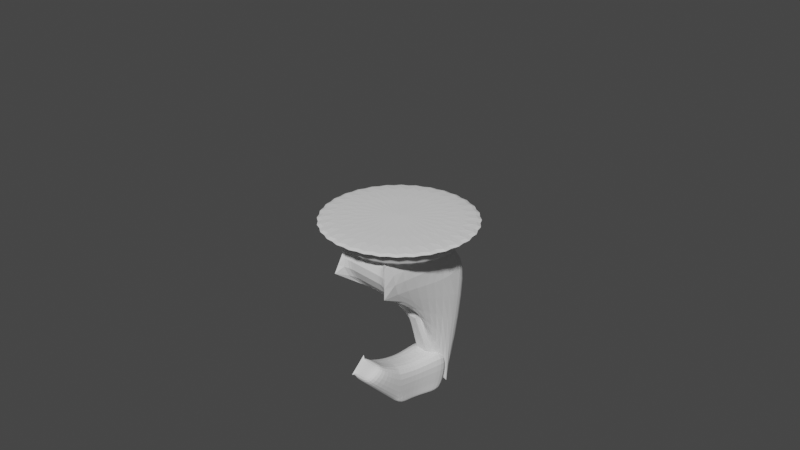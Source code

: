 # Source: ghora.blend  (saved by Blender 3.3.6; exported with 4.5.12 LTS)
import bpy
from mathutils import Matrix  # noqa: F401  (used for matrix-valued properties, if any)

bpy.ops.wm.read_factory_settings(use_empty=True)
scene = bpy.context.scene
scene.name = 'Scene'

# ---- collections
col_collection = bpy.data.collections.new('Collection'); scene.collection.children.link(col_collection)

# ---- world
world_world = bpy.data.worlds.new('World'); scene.world = world_world
world_world.use_nodes = True; world_world.node_tree.nodes.clear()
_N = world_world.node_tree.nodes; _L = world_world.node_tree.links
n0 = _N.new('ShaderNodeOutputWorld'); n0.name = 'World Output'; n0.location = (300, 300)
n1 = _N.new('ShaderNodeBackground'); n1.name = 'Background'; n1.location = (10, 300)
n1.inputs[0].default_value = (0.05088, 0.05088, 0.05088, 1.0)
_L.new(n1.outputs[0], n0.inputs[0])
n0.is_active_output = True
world_world.color = (0.0, 0.0, 0.0)
world_world.use_sun_shadow = False
world_world.sun_shadow_jitter_overblur = 0.0

# ---- cameras
cam_camera = bpy.data.cameras.new('Camera')
cam_camera.clip_end = 100.0
cam_camera.ortho_scale = 7.314

# ---- meshes
me_cylinder_007 = bpy.data.meshes.new('Cylinder.007')
me_cylinder_007.from_pydata([(8.804e-09, 0.7029, -1.0), (4.478e-09, 0.7996, 1.0), (0.1403, 0.6893, -1.0), (0.156, 0.7843, 1.0), (0.2752, 0.6493, -1.0), (0.306, 0.7388, 1.0), (0.3996, 0.5844, -1.0), (0.4443, 0.6649, 1.0), (0.5086, 0.497, -1.0), (0.5654, 0.5654, 1.0), (0.598, 0.3905, -1.0), (0.6649, 0.4443, 1.0), (0.6645, 0.269, -1.0), (0.7388, 0.306, 1.0), (0.7054, 0.1371, -1.0), (0.7843, 0.156, 1.0), (0.7192, -9.488e-08, -1.0), (0.7996, -9.554e-08, 1.0), (0.7054, -0.1371, -1.0), (0.7843, -0.156, 1.0), (0.6645, -0.269, -1.0), (0.7388, -0.306, 1.0), (0.598, -0.3905, -1.0), (0.6649, -0.4443, 1.0), (0.5086, -0.497, -1.0), (0.5654, -0.5654, 1.0), (0.3996, -0.5844, -1.0), (0.4443, -0.6649, 1.0), (0.2752, -0.6493, -1.0), (0.306, -0.7388, 1.0), (0.1403, -0.6893, -1.0), (0.156, -0.7843, 1.0), (8.804e-09, -0.7029, -1.0), (4.478e-09, -0.7996, 1.0), (-0.1403, -0.6893, -1.0), (-0.156, -0.7843, 1.0), (-0.2752, -0.6493, -1.0), (-0.306, -0.7388, 1.0), (-0.3996, -0.5844, -1.0), (-0.4443, -0.6649, 1.0), (-0.5086, -0.497, -1.0), (-0.5654, -0.5654, 1.0), (-0.598, -0.3905, -1.0), (-0.6649, -0.4443, 1.0), (-0.6645, -0.269, -1.0), (-0.7388, -0.306, 1.0), (-0.7054, -0.1371, -1.0), (-0.7843, -0.156, 1.0), (-0.7192, -9.488e-08, -1.0), (-0.7996, -9.554e-08, 1.0), (-0.7054, 0.1371, -1.0), (-0.7843, 0.156, 1.0), (-0.6645, 0.269, -1.0), (-0.7388, 0.306, 1.0), (-0.598, 0.3905, -1.0), (-0.6649, 0.4443, 1.0), (-0.5086, 0.497, -1.0), (-0.5654, 0.5654, 1.0), (-0.3996, 0.5844, -1.0), (-0.4443, 0.6649, 1.0), (-0.2752, 0.6493, -1.0), (-0.306, 0.7388, 1.0), (-0.1403, 0.6893, -1.0), (-0.156, 0.7843, 1.0), (-1.163, 4.22, 18.87), (-1.163, 4.22, 18.11), (-2.553, 3.799, 18.87), (-2.553, 3.799, 18.11), (-3.834, 3.116, 18.87), (-3.834, 3.116, 18.11), (-4.956, 2.196, 18.87), (-4.956, 2.196, 18.11), (-5.877, 1.076, 18.87), (-5.877, 1.076, 18.11), (-6.562, -0.2018, 18.87), (-6.562, -0.2018, 18.11), (-6.984, -1.589, 18.87), (-6.984, -1.589, 18.11), (-7.126, -3.031, 18.87), (-7.126, -3.031, 18.11), (-6.984, -4.473, 18.87), (-6.984, -4.473, 18.11), (-6.562, -5.86, 18.87), (-6.562, -5.86, 18.11), (-5.877, -7.138, 18.87), (-5.877, -7.138, 18.11), (-4.956, -8.258, 18.87), (-4.956, -8.258, 18.11), (-3.834, -9.177, 18.87), (-3.834, -9.177, 18.11), (-2.553, -9.86, 18.87), (-2.553, -9.86, 18.11), (-1.163, -10.28, 18.87), (-1.163, -10.28, 18.11), (0.2822, -10.42, 18.87), (0.2822, -10.42, 18.11), (1.727, -10.28, 18.87), (1.727, -10.28, 18.11), (3.117, -9.86, 18.87), (3.117, -9.86, 18.11), (4.398, -9.177, 18.87), (4.398, -9.177, 18.11), (5.52, -8.258, 18.87), (5.52, -8.258, 18.11), (6.442, -7.138, 18.87), (6.442, -7.138, 18.11), (7.126, -5.86, 18.87), (7.126, -5.86, 18.11), (7.548, -4.473, 18.87), (7.548, -4.473, 18.11), (7.69, -3.031, 18.87), (7.69, -3.031, 18.11), (7.548, -1.589, 18.87), (7.548, -1.589, 18.11), (7.126, -0.2018, 18.87), (7.126, -0.2018, 18.11), (6.442, 1.076, 18.87), (6.442, 1.076, 18.11), (5.52, 2.196, 18.87), (5.52, 2.196, 18.11), (4.398, 3.116, 18.87), (4.398, 3.116, 18.11), (3.117, 3.799, 18.87), (3.117, 3.799, 18.11), (1.727, 4.22, 18.87), (1.727, 4.22, 18.11), (0.2822, 4.362, 18.87), (0.2822, 4.362, 18.11), (-0.964, 3.113, 18.17), (-0.7827, 2.228, 17.37), (-2.178, 2.755, 18.17), (-1.822, 1.922, 17.37), (-3.297, 2.175, 18.17), (-2.781, 1.425, 17.37), (-4.278, 1.394, 18.17), (-3.621, 0.756, 17.37), (-5.083, 0.4421, 18.17), (-4.31, -0.05902, 17.37), (-5.681, -0.6438, 18.17), (-4.822, -0.9889, 17.37), (-6.049, -1.822, 18.17), (-5.138, -1.998, 17.37), (-6.174, -3.047, 18.17), (-5.244, -3.047, 17.37), (-6.049, -4.273, 18.17), (-5.138, -4.097, 17.37), (-5.681, -5.451, 18.17), (-4.822, -5.106, 17.37), (-5.083, -6.537, 18.17), (-4.31, -6.035, 17.37), (-4.278, -7.488, 18.17), (-3.621, -6.85, 17.37), (-3.297, -8.269, 18.17), (-2.781, -7.519, 17.37), (-2.178, -8.85, 18.17), (-1.822, -8.016, 17.37), (-0.964, -9.207, 18.17), (-0.7827, -8.323, 17.37), (0.2987, -9.328, 18.17), (0.2987, -8.426, 17.37), (1.561, -9.207, 18.17), (1.38, -8.323, 17.37), (2.776, -8.85, 18.17), (2.42, -8.016, 17.37), (3.895, -8.269, 18.17), (3.378, -7.519, 17.37), (4.875, -7.488, 18.17), (4.218, -6.85, 17.37), (5.68, -6.537, 18.17), (4.907, -6.035, 17.37), (6.278, -5.451, 18.17), (5.42, -5.106, 17.37), (6.647, -4.273, 18.17), (5.735, -4.097, 17.37), (6.771, -3.047, 18.17), (5.842, -3.047, 17.37), (6.647, -1.822, 18.17), (5.735, -1.998, 17.37), (6.278, -0.6438, 18.17), (5.42, -0.9889, 17.37), (5.68, 0.4421, 18.17), (4.907, -0.05902, 17.37), (4.875, 1.394, 18.17), (4.218, 0.756, 17.37), (3.895, 2.175, 18.17), (3.378, 1.425, 17.37), (2.776, 2.755, 18.17), (2.42, 1.922, 17.37), (1.561, 3.113, 18.17), (1.38, 2.228, 17.37), (0.2987, 3.233, 18.17), (0.2987, 2.331, 17.37), (-0.7827, 2.228, 16.56), (-1.822, 1.922, 16.56), (-2.781, 1.425, 16.56), (-3.621, 0.756, 16.56), (-4.31, -0.05902, 16.56), (-4.822, -0.9889, 16.56), (-5.138, -1.998, 16.56), (-5.244, -3.047, 16.56), (-5.138, -4.097, 16.56), (-4.822, -5.106, 16.56), (-4.31, -6.035, 16.56), (-3.621, -6.85, 16.56), (-2.781, -7.519, 16.56), (-1.822, -8.016, 16.56), (-0.7827, -8.323, 16.56), (0.2987, -8.426, 16.56), (1.38, -8.323, 16.56), (2.42, -8.016, 16.56), (3.378, -7.519, 16.56), (4.218, -6.85, 16.56), (4.907, -6.035, 16.56), (5.42, -5.106, 16.56), (5.735, -4.097, 16.56), (5.842, -3.047, 16.56), (5.735, -1.998, 16.56), (5.42, -0.9889, 16.56), (4.907, -0.05902, 16.56), (4.218, 0.756, 16.56), (3.378, 1.425, 16.56), (2.42, 1.922, 16.56), (1.38, 2.228, 16.56), (0.2987, 2.331, 16.56), (-0.2644, -0.5852, 8.456), (-2.569, -7.876, 13.89), (-1.123, 1.68, 0.6516), (-2.869, 1.516, 14.71), (0.7138, -0.5852, 8.456), (3.634, -7.876, 13.89), (1.661, 1.68, 0.6516), (3.964, 1.516, 14.71), (0.2752, 1.68, 0.6516), (0.5666, 1.516, 14.71), (0.2268, -0.5852, 8.456), (0.5487, -7.876, 13.89), (-2.569, -7.876, 13.89), (3.634, -7.876, 13.89), (-2.035, -6.842, 16.98), (-1.973, 0.187, 16.98), (2.602, -6.842, 16.98), (2.54, 0.187, 16.98), (0.2956, 0.187, 16.98), (0.2956, -6.842, 16.98), (-2.035, -6.842, 16.98), (2.602, -6.842, 16.98), (-0.9441, 1.67, 1.47), (1.516, 1.67, 1.47), (-0.2644, -1.424, 8.185), (-0.9441, 0.8317, 1.199), (0.7138, -1.424, 8.185), (1.516, 0.8317, 1.199), (0.2912, 0.8317, 1.199), (0.2268, -1.424, 8.185), (-0.2644, -1.424, 8.185), (0.7138, -1.424, 8.185), (0.2268, -1.424, 8.185), (-0.2867, -0.08101, 12.01), (0.6915, -0.08101, 12.01), (0.2045, -0.08101, 12.01), (-0.2867, -0.9194, 11.74), (0.6915, -0.9194, 11.74), (0.2045, -0.9194, 11.74), (-0.2867, -0.9194, 11.74), (0.6915, -0.9194, 11.74), (0.2045, -0.9194, 11.74), (-0.6108, 0.5641, 4.896), (-2.527, -3.085, 13.89), (1.123, 0.5641, 4.896), (3.591, -3.085, 13.89), (-2.004, -3.26, 16.98), (2.57, -3.26, 16.98), (0.2956, -3.26, 16.98), (-0.6108, -0.2743, 4.625), (1.123, -0.2743, 4.625), (0.2596, -0.2743, 4.625), (-0.9922, -2.206, 0.6247), (-1.88, -2.206, 3.927), (-1.203, 1.594, 0.6247), (-1.88, 1.594, 4.424), (1.031, -2.206, 0.6247), (1.919, -2.206, 3.927), (1.931, 1.594, 0.6247), (2.696, 1.594, 4.424), (-0.9922, -4.036, 0.6247), (-1.88, -4.036, 4.424), (1.031, -4.036, 0.6247), (1.919, -4.036, 4.424), (-0.9922, -2.03, -0.05614), (-1.88, 0.7524, -0.05614), (1.031, -2.03, -0.05614), (1.919, 0.7524, -0.05614), (-0.9922, -3.37, -0.05614), (1.031, -3.37, -0.05614), (1.919, -4.036, 4.424), (-0.9922, -4.036, 0.6247), (1.031, -4.036, 0.6247), (-1.88, -4.036, 4.424), (1.86, -5.852, 5.329), (-1.552, -7.376, 3.756), (1.496, -7.324, 3.96), (-1.503, -5.904, 5.126), (-1.097, -0.3059, 0.6247), (-1.88, -0.3059, 4.176), (1.481, -0.3059, 0.6247), (2.308, -0.3059, 4.176), (-1.436, -0.6387, -0.05614), (1.475, -0.6387, -0.05614), (1.179, -6.212, 5.723), (-0.8322, -7.685, 4.354), (0.6819, -7.685, 4.354), (-0.9162, -6.212, 5.723), (0.3748, 1.594, 0.6247), (0.4237, 1.594, 4.424), (0.0325, -2.206, 3.927), (0.0264, -4.036, 0.6247), (0.0325, -4.036, 4.424), (0.0325, 0.7524, -0.05614), (0.0264, -2.03, -0.05614), (0.0264, -3.37, -0.05614), (0.0264, -4.036, 0.6247), (0.0325, -4.036, 4.424), (-0.06347, -6.925, 3.538), (0.1442, -5.453, 4.907), (0.02945, -0.6387, -0.05614), (0.2281, -0.3059, 4.176), (-0.06994, -7.685, 4.354), (0.1387, -6.212, 5.723), (-0.8322, -7.685, 4.354), (-0.9162, -6.212, 5.723), (2.265, 1.516, 14.71), (0.4703, -0.5852, 8.456), (0.9683, 1.68, 0.6516), (2.091, -7.876, 13.89), (1.418, 0.187, 16.98), (1.449, -6.842, 16.98), (0.4703, -1.424, 8.185), (0.9036, 0.8317, 1.199), (0.4703, -1.424, 8.185), (0.448, -0.08101, 12.01), (0.448, -0.9194, 11.74), (0.448, -0.9194, 11.74), (0.6911, -0.2743, 4.625), (1.433, -3.26, 16.98), (-0.464, 1.68, 0.6516), (-1.1, -7.876, 13.89), (-1.249, 1.516, 14.71), (-0.03291, -0.5852, 8.456), (-0.9367, -6.842, 16.98), (-0.904, 0.187, 16.98), (-0.3619, 0.8317, 1.199), (-0.03291, -1.424, 8.185), (-0.03291, -1.424, 8.185), (-0.05515, -0.08101, 12.01), (-0.05515, -0.9194, 11.74), (-0.05515, -0.9194, 11.74), (-0.2006, -0.2743, 4.625), (-0.9201, -3.26, 16.98), (-2.431, 2.21, 13.78), (-0.9193, 2.352, 1.6), (-0.3485, 2.352, 1.6), (2.016, 2.21, 13.78), (3.488, 2.21, 13.78), (1.493, 2.352, 1.6), (0.8922, 2.352, 1.6), (0.2918, 2.352, 1.6), (-1.029, 2.21, 13.78), (0.5443, 2.21, 13.78), (-1.844, 2.755, 12.52), (-0.6458, 2.868, 2.868), (-0.1933, 2.868, 2.868), (1.681, 2.755, 12.52), (2.847, 2.755, 12.52), (1.266, 2.868, 2.868), (0.7901, 2.868, 2.868), (0.3142, 2.868, 2.868), (-0.7326, 2.755, 12.52), (0.5143, 2.755, 12.52), (-1.278, 3.053, 11.3), (-0.3819, 3.138, 4.09), (-0.04364, 3.138, 4.09), (1.357, 3.053, 11.3), (2.229, 3.053, 11.3), (1.047, 3.138, 4.09), (0.6915, 3.138, 4.09), (0.3358, 3.138, 4.09), (-0.4468, 3.053, 11.3), (0.4854, 3.053, 11.3), (-1.278, 3.053, 11.3), (-0.3819, 3.138, 4.09), (-0.04364, 3.138, 4.09), (1.357, 3.053, 11.3), (2.229, 3.053, 11.3), (1.047, 3.138, 4.09), (0.6915, 3.138, 4.09), (0.3358, 3.138, 4.09), (-0.4468, 3.053, 11.3), (0.4854, 3.053, 11.3), (-0.6077, 3.354, 9.867), (-0.06964, 3.405, 5.534), (0.1335, 3.405, 5.534), (0.9747, 3.354, 9.867), (1.498, 3.354, 9.867), (0.7885, 3.405, 5.534), (0.5749, 3.405, 5.534), (0.3613, 3.405, 5.534), (-0.1086, 3.354, 9.867), (0.4511, 3.354, 9.867), (-2.569, -7.876, 13.89), (-0.6108, 0.5641, 4.896)], [(226, 246), (230, 247), (236, 408), (266, 409)], [(0, 1, 3, 2), (2, 3, 5, 4), (4, 5, 7, 6), (6, 7, 9, 8), (8, 9, 11, 10), (10, 11, 13, 12), (12, 13, 15, 14), (14, 15, 17, 16), (16, 17, 19, 18), (18, 19, 21, 20), (20, 21, 23, 22), (22, 23, 25, 24), (24, 25, 27, 26), (26, 27, 29, 28), (28, 29, 31, 30), (30, 31, 33, 32), (32, 33, 35, 34), (34, 35, 37, 36), (36, 37, 39, 38), (38, 39, 41, 40), (40, 41, 43, 42), (42, 43, 45, 44), (44, 45, 47, 46), (46, 47, 49, 48), (48, 49, 51, 50), (50, 51, 53, 52), (52, 53, 55, 54), (54, 55, 57, 56), (56, 57, 59, 58), (58, 59, 61, 60), (3, 1, 63, 61, 59, 57, 55, 53, 51, 49, 47, 45, 43, 41, 39, 37, 35, 33, 31, 29, 27, 25, 23, 21, 19, 17, 15, 13, 11, 9, 7, 5), (60, 61, 63, 62), (62, 63, 1, 0), (0, 2, 4, 6, 8, 10, 12, 14, 16, 18, 20, 22, 24, 26, 28, 30, 32, 34, 36, 38, 40, 42, 44, 46, 48, 50, 52, 54, 56, 58, 60, 62), (87, 86, 84, 85), (89, 88, 86, 87), (91, 90, 88, 89), (93, 92, 90, 91), (95, 94, 92, 93), (97, 96, 94, 95), (99, 98, 96, 97), (101, 100, 98, 99), (103, 102, 100, 101), (105, 104, 102, 103), (85, 84, 82, 83), (107, 106, 104, 105), (109, 108, 106, 107), (111, 110, 108, 109), (113, 112, 110, 111), (115, 114, 112, 113), (117, 116, 114, 115), (119, 118, 116, 117), (121, 120, 118, 119), (123, 122, 120, 121), (125, 124, 122, 123), (127, 126, 124, 125), (83, 82, 80, 81), (81, 80, 78, 79), (79, 78, 76, 77), (77, 76, 74, 75), (75, 74, 72, 73), (73, 72, 70, 71), (71, 70, 68, 69), (69, 68, 66, 67), (84, 86, 88, 90, 92, 94, 96, 98, 100, 102, 104, 106, 108, 110, 112, 114, 116, 118, 120, 122, 124, 126, 64, 66, 68, 70, 72, 74, 76, 78, 80, 82), (67, 66, 64, 65), (65, 64, 126, 127), (83, 81, 79, 77, 75, 73, 71, 69, 67, 65, 127, 125, 123, 121, 119, 117, 115, 113, 111, 109, 107, 105, 103, 101, 99, 97, 95, 93, 91, 89, 87, 85), (151, 150, 148, 149), (153, 152, 150, 151), (155, 154, 152, 153), (157, 156, 154, 155), (159, 158, 156, 157), (161, 160, 158, 159), (163, 162, 160, 161), (165, 164, 162, 163), (167, 166, 164, 165), (169, 168, 166, 167), (149, 148, 146, 147), (171, 170, 168, 169), (173, 172, 170, 171), (175, 174, 172, 173), (177, 176, 174, 175), (179, 178, 176, 177), (181, 180, 178, 179), (183, 182, 180, 181), (185, 184, 182, 183), (187, 186, 184, 185), (189, 188, 186, 187), (191, 190, 188, 189), (147, 146, 144, 145), (145, 144, 142, 143), (143, 142, 140, 141), (141, 140, 138, 139), (139, 138, 136, 137), (137, 136, 134, 135), (135, 134, 132, 133), (133, 132, 130, 131), (148, 150, 152, 154, 156, 158, 160, 162, 164, 166, 168, 170, 172, 174, 176, 178, 180, 182, 184, 186, 188, 190, 128, 130, 132, 134, 136, 138, 140, 142, 144, 146), (131, 130, 128, 129), (129, 128, 190, 191), (151, 149, 202, 203), (201, 200, 199, 198, 197, 196, 195, 194, 193, 192, 223, 222, 221, 220, 219, 218, 217, 216, 215, 214, 213, 212, 211, 210, 209, 208, 207, 206, 205, 204, 203, 202), (161, 159, 207, 208), (179, 177, 216, 217), (143, 141, 198, 199), (171, 169, 212, 213), (189, 187, 221, 222), (135, 133, 194, 195), (153, 151, 203, 204), (163, 161, 208, 209), (181, 179, 217, 218), (145, 143, 199, 200), (173, 171, 213, 214), (137, 135, 195, 196), (191, 189, 222, 223), (165, 163, 209, 210), (183, 181, 218, 219), (155, 153, 204, 205), (129, 191, 223, 192), (147, 145, 200, 201), (157, 155, 205, 206), (175, 173, 214, 215), (139, 137, 196, 197), (167, 165, 210, 211), (185, 183, 219, 220), (131, 129, 192, 193), (149, 147, 201, 202), (159, 157, 206, 207), (177, 175, 215, 216), (141, 139, 197, 198), (169, 167, 211, 212), (187, 185, 220, 221), (133, 131, 193, 194), (266, 267, 227, 226), (330, 231, 362, 361), (268, 269, 229, 228), (347, 345, 225, 224), (268, 228, 250, 274), (229, 237, 245, 240), (330, 233, 242, 334), (266, 226, 249, 273), (331, 333, 235, 234), (233, 330, 361, 367), (357, 270, 238, 348), (343, 272, 243, 335), (269, 231, 241, 271), (333, 229, 240, 335), (346, 227, 239, 349), (267, 225, 238, 270), (345, 235, 243, 348), (225, 236, 244, 238), (342, 274, 250, 336), (356, 275, 253, 351), (255, 250, 261, 264), (332, 230, 251, 337), (224, 248, 260, 257), (344, 232, 252, 350), (347, 224, 257, 353), (352, 256, 265, 355), (353, 257, 260, 354), (339, 259, 262, 340), (354, 260, 263, 355), (340, 262, 265, 341), (248, 254, 263, 260), (331, 234, 259, 339), (338, 255, 264, 341), (250, 228, 258, 261), (350, 252, 275, 356), (337, 251, 274, 342), (227, 267, 270, 239), (229, 269, 271, 240), (334, 242, 272, 343), (349, 239, 270, 357), (224, 266, 273, 248), (230, 268, 274, 251), (230, 231, 269, 268), (224, 225, 267, 266), (302, 303, 279, 278), (312, 313, 283, 282), (304, 305, 281, 280), (280, 281, 287, 286), (304, 280, 290, 307), (325, 303, 277, 314), (315, 286, 296, 320), (277, 276, 284, 285), (284, 276, 288, 292), (314, 277, 285, 316), (324, 307, 290, 318), (318, 290, 293, 319), (315, 284, 292, 319), (280, 286, 293, 290), (312, 282, 291, 317), (302, 278, 289, 306), (296, 294, 298, 300), (285, 284, 295, 297), (316, 285, 297, 321), (286, 287, 294, 296), (323, 301, 311, 327), (320, 296, 300, 322), (321, 297, 301, 323), (297, 295, 299, 301), (276, 302, 306, 288), (317, 291, 307, 324), (313, 279, 303, 325), (282, 304, 307, 291), (282, 283, 305, 304), (276, 277, 303, 302), (326, 327, 311, 309), (301, 299, 309, 311), (300, 298, 308, 310), (322, 300, 310, 326), (299, 322, 326, 309), (310, 308, 327, 326), (283, 313, 325, 305), (289, 317, 324, 306), (294, 321, 323, 298), (295, 320, 322, 299), (298, 323, 327, 308), (287, 316, 321, 294), (278, 312, 317, 289), (286, 315, 319, 293), (288, 318, 319, 292), (306, 324, 318, 288), (281, 314, 316, 287), (284, 315, 320, 295), (305, 325, 314, 281), (278, 279, 313, 312), (311, 309, 328, 329), (241, 334, 343, 271), (252, 337, 342, 275), (256, 338, 341, 265), (228, 331, 339, 258), (261, 340, 341, 264), (258, 339, 340, 261), (232, 332, 337, 252), (275, 342, 336, 253), (235, 333, 335, 243), (271, 343, 335, 240), (228, 229, 333, 331), (231, 330, 334, 241), (344, 226, 359, 360), (242, 349, 357, 272), (249, 350, 356, 273), (262, 354, 355, 265), (259, 353, 354, 262), (254, 352, 355, 263), (234, 347, 353, 259), (226, 344, 350, 249), (273, 356, 351, 248), (225, 345, 348, 238), (233, 346, 349, 242), (272, 357, 348, 243), (232, 344, 360, 365), (234, 235, 345, 347), (367, 361, 371, 377), (359, 358, 368, 369), (365, 360, 370, 375), (362, 363, 373, 372), (332, 232, 365, 364), (227, 346, 366, 358), (231, 230, 363, 362), (346, 233, 367, 366), (230, 332, 364, 363), (226, 227, 358, 359), (368, 376, 386, 378), (374, 375, 385, 384), (377, 371, 381, 387), (369, 368, 378, 379), (364, 365, 375, 374), (358, 366, 376, 368), (360, 359, 369, 370), (363, 364, 374, 373), (366, 367, 377, 376), (361, 362, 372, 371), (383, 384, 394, 393), (380, 379, 389, 390), (378, 386, 396, 388), (384, 385, 395, 394), (370, 369, 379, 380), (373, 374, 384, 383), (376, 377, 387, 386), (371, 372, 382, 381), (372, 373, 383, 382), (375, 370, 380, 385), (396, 397, 407, 406), (393, 394, 404, 403), (390, 389, 399, 400), (388, 396, 406, 398), (386, 387, 397, 396), (381, 382, 392, 391), (382, 383, 393, 392), (385, 380, 390, 395), (379, 378, 388, 389), (387, 381, 391, 397), (404, 401, 402, 403), (400, 406, 407, 405), (405, 407, 401, 404), (399, 398, 406, 400), (391, 392, 402, 401), (392, 393, 403, 402), (395, 390, 400, 405), (389, 388, 398, 399), (397, 391, 401, 407), (394, 395, 405, 404)])
_uv = me_cylinder_007.uv_layers.new(name='UVMap')
_uv.uv.foreach_set('vector', [1.0, 0.5, 1.0, 1.0, 0.9688, 1.0, 0.9688, 0.5, 0.9688, 0.5, 0.9688, 1.0, 0.9375, 1.0, 0.9375, 0.5, 0.9375, 0.5, 0.9375, 1.0, 0.9062, 1.0, 0.9062, 0.5, 0.9062, 0.5, 0.9062, 1.0, 0.875, 1.0, 0.875, 0.5, 0.875, 0.5, 0.875, 1.0, 0.8438, 1.0, 0.8438, 0.5, 0.8438, 0.5, 0.8438, 1.0, 0.8125, 1.0, 0.8125, 0.5, 0.8125, 0.5, 0.8125, 1.0, 0.7812, 1.0, 0.7812, 0.5, 0.7812, 0.5, 0.7812, 1.0, 0.75, 1.0, 0.75, 0.5, 0.75, 0.5, 0.75, 1.0, 0.7188, 1.0, 0.7188, 0.5, 0.7188, 0.5, 0.7188, 1.0, 0.6875, 1.0, 0.6875, 0.5, 0.6875, 0.5, 0.6875, 1.0, 0.6562, 1.0, 0.6562, 0.5, 0.6562, 0.5, 0.6562, 1.0, 0.625, 1.0, 0.625, 0.5, 0.625, 0.5, 0.625, 1.0, 0.5938, 1.0, 0.5938, 0.5, 0.5938, 0.5, 0.5938, 1.0, 0.5625, 1.0, 0.5625, 0.5, 0.5625, 0.5, 0.5625, 1.0, 0.5312, 1.0, 0.5312, 0.5, 0.5312, 0.5, 0.5312, 1.0, 0.5, 1.0, 0.5, 0.5, 0.5, 0.5, 0.5, 1.0, 0.4688, 1.0, 0.4688, 0.5, 0.4688, 0.5, 0.4688, 1.0, 0.4375, 1.0, 0.4375, 0.5, 0.4375, 0.5, 0.4375, 1.0, 0.4062, 1.0, 0.4062, 0.5, 0.4062, 0.5, 0.4062, 1.0, 0.375, 1.0, 0.375, 0.5, 0.375, 0.5, 0.375, 1.0, 0.3438, 1.0, 0.3438, 0.5, 0.3438, 0.5, 0.3438, 1.0, 0.3125, 1.0, 0.3125, 0.5, 0.3125, 0.5, 0.3125, 1.0, 0.2812, 1.0, 0.2812, 0.5, 0.2812, 0.5, 0.2812, 1.0, 0.25, 1.0, 0.25, 0.5, 0.25, 0.5, 0.25, 1.0, 0.2188, 1.0, 0.2188, 0.5, 0.2188, 0.5, 0.2188, 1.0, 0.1875, 1.0, 0.1875, 0.5, 0.1875, 0.5, 0.1875, 1.0, 0.1562, 1.0, 0.1562, 0.5, 0.1562, 0.5, 0.1562, 1.0, 0.125, 1.0, 0.125, 0.5, 0.125, 0.5, 0.125, 1.0, 0.09375, 1.0, 0.09375, 0.5, 0.09375, 0.5, 0.09375, 1.0, 0.0625, 1.0, 0.0625, 0.5, 0.2968, 0.4854, 0.25, 0.49, 0.2032, 0.4854, 0.1582, 0.4717, 0.1167, 0.4496, 0.08029, 0.4197, 0.05045, 0.3833, 0.02827, 0.3418, 0.01461, 0.2968, 0.01, 0.25, 0.01461, 0.2032, 0.02827, 0.1582, 0.05045, 0.1167, 0.08029, 0.08029, 0.1167, 0.05045, 0.1582, 0.02827, 0.2032, 0.01461, 0.25, 0.01, 0.2968, 0.01461, 0.3418, 0.02827, 0.3833, 0.05045, 0.4197, 0.08029, 0.4496, 0.1167, 0.4717, 0.1582, 0.4854, 0.2032, 0.49, 0.25, 0.4854, 0.2968, 0.4717, 0.3418, 0.4496, 0.3833, 0.4197, 0.4197, 0.3833, 0.4496, 0.3418, 0.4717, 0.0625, 0.5, 0.0625, 1.0, 0.03125, 1.0, 0.03125, 0.5, 0.03125, 0.5, 0.03125, 1.0, 0.0, 1.0, 0.0, 0.5, 0.75, 0.49, 0.7968, 0.4854, 0.8418, 0.4717, 0.8833, 0.4496, 0.9197, 0.4197, 0.9496, 0.3833, 0.9717, 0.3418, 0.9854, 0.2968, 0.99, 0.25, 0.9854, 0.2032, 0.9717, 0.1582, 0.9496, 0.1167, 0.9197, 0.08029, 0.8833, 0.05045, 0.8418, 0.02827, 0.7968, 0.01461, 0.75, 0.01, 0.7032, 0.01461, 0.6582, 0.02827, 0.6167, 0.05045, 0.5803, 0.08029, 0.5504, 0.1167, 0.5283, 0.1582, 0.5146, 0.2032, 0.51, 0.25, 0.5146, 0.2968, 0.5283, 0.3418, 0.5504, 0.3833, 0.5803, 0.4197, 0.6167, 0.4496, 0.6582, 0.4717, 0.7032, 0.4854, 1.0, 0.5, 1.0, 1.0, 0.9688, 1.0, 0.9688, 0.5, 0.9688, 0.5, 0.9688, 1.0, 0.9375, 1.0, 0.9375, 0.5, 0.9375, 0.5, 0.9375, 1.0, 0.9062, 1.0, 0.9062, 0.5, 0.9062, 0.5, 0.9062, 1.0, 0.875, 1.0, 0.875, 0.5, 0.875, 0.5, 0.875, 1.0, 0.8438, 1.0, 0.8438, 0.5, 0.8438, 0.5, 0.8438, 1.0, 0.8125, 1.0, 0.8125, 0.5, 0.8125, 0.5, 0.8125, 1.0, 0.7812, 1.0, 0.7812, 0.5, 0.7812, 0.5, 0.7812, 1.0, 0.75, 1.0, 0.75, 0.5, 0.75, 0.5, 0.75, 1.0, 0.7188, 1.0, 0.7188, 0.5, 0.7188, 0.5, 0.7188, 1.0, 0.6875, 1.0, 0.6875, 0.5, 0.6875, 0.5, 0.6875, 1.0, 0.6562, 1.0, 0.6562, 0.5, 0.6562, 0.5, 0.6562, 1.0, 0.625, 1.0, 0.625, 0.5, 0.625, 0.5, 0.625, 1.0, 0.5938, 1.0, 0.5938, 0.5, 0.5938, 0.5, 0.5938, 1.0, 0.5625, 1.0, 0.5625, 0.5, 0.5625, 0.5, 0.5625, 1.0, 0.5312, 1.0, 0.5312, 0.5, 0.5312, 0.5, 0.5312, 1.0, 0.5, 1.0, 0.5, 0.5, 0.5, 0.5, 0.5, 1.0, 0.4688, 1.0, 0.4688, 0.5, 0.4688, 0.5, 0.4688, 1.0, 0.4375, 1.0, 0.4375, 0.5, 0.4375, 0.5, 0.4375, 1.0, 0.4062, 1.0, 0.4062, 0.5, 0.4062, 0.5, 0.4062, 1.0, 0.375, 1.0, 0.375, 0.5, 0.375, 0.5, 0.375, 1.0, 0.3438, 1.0, 0.3438, 0.5, 0.3438, 0.5, 0.3438, 1.0, 0.3125, 1.0, 0.3125, 0.5, 0.3125, 0.5, 0.3125, 1.0, 0.2812, 1.0, 0.2812, 0.5, 0.2812, 0.5, 0.2812, 1.0, 0.25, 1.0, 0.25, 0.5, 0.25, 0.5, 0.25, 1.0, 0.2188, 1.0, 0.2188, 0.5, 0.2188, 0.5, 0.2188, 1.0, 0.1875, 1.0, 0.1875, 0.5, 0.1875, 0.5, 0.1875, 1.0, 0.1562, 1.0, 0.1562, 0.5, 0.1562, 0.5, 0.1562, 1.0, 0.125, 1.0, 0.125, 0.5, 0.125, 0.5, 0.125, 1.0, 0.09375, 1.0, 0.09375, 0.5, 0.09375, 0.5, 0.09375, 1.0, 0.0625, 1.0, 0.0625, 0.5, 0.5504, 0.1167, 0.5803, 0.08029, 0.6167, 0.05045, 0.6582, 0.02827, 0.7032, 0.01461, 0.75, 0.01, 0.7968, 0.01461, 0.8418, 0.02827, 0.8833, 0.05045, 0.9197, 0.08029, 0.9496, 0.1167, 0.9717, 0.1582, 0.9854, 0.2032, 0.99, 0.25, 0.9854, 0.2968, 0.9717, 0.3418, 0.9496, 0.3833, 0.9197, 0.4197, 0.8833, 0.4496, 0.8418, 0.4717, 0.7968, 0.4854, 0.75, 0.49, 0.7032, 0.4854, 0.6582, 0.4717, 0.6167, 0.4496, 0.5803, 0.4197, 0.5504, 0.3833, 0.5283, 0.3418, 0.5146, 0.2968, 0.51, 0.25, 0.5146, 0.2032, 0.5283, 0.1582, 0.0625, 0.5, 0.0625, 1.0, 0.03125, 1.0, 0.03125, 0.5, 0.03125, 0.5, 0.03125, 1.0, 0.0, 1.0, 0.0, 0.5, 0.02827, 0.1582, 0.01461, 0.2032, 0.01, 0.25, 0.01461, 0.2968, 0.02827, 0.3418, 0.05045, 0.3833, 0.08029, 0.4197, 0.1167, 0.4496, 0.1582, 0.4717, 0.2032, 0.4854, 0.25, 0.49, 0.2968, 0.4854, 0.3418, 0.4717, 0.3833, 0.4496, 0.4197, 0.4197, 0.4496, 0.3833, 0.4717, 0.3418, 0.4854, 0.2968, 0.49, 0.25, 0.4854, 0.2032, 0.4717, 0.1582, 0.4496, 0.1167, 0.4197, 0.08029, 0.3833, 0.05045, 0.3418, 0.02827, 0.2968, 0.01461, 0.25, 0.01, 0.2032, 0.01461, 0.1582, 0.02827, 0.1167, 0.05045, 0.08029, 0.08029, 0.05045, 0.1167, 1.0, 0.5, 1.0, 1.0, 0.9688, 1.0, 0.9688, 0.5, 0.9688, 0.5, 0.9688, 1.0, 0.9375, 1.0, 0.9375, 0.5, 0.9375, 0.5, 0.9375, 1.0, 0.9062, 1.0, 0.9062, 0.5, 0.9062, 0.5, 0.9062, 1.0, 0.875, 1.0, 0.875, 0.5, 0.875, 0.5, 0.875, 1.0, 0.8438, 1.0, 0.8438, 0.5, 0.8438, 0.5, 0.8438, 1.0, 0.8125, 1.0, 0.8125, 0.5, 0.8125, 0.5, 0.8125, 1.0, 0.7812, 1.0, 0.7812, 0.5, 0.7812, 0.5, 0.7812, 1.0, 0.75, 1.0, 0.75, 0.5, 0.75, 0.5, 0.75, 1.0, 0.7188, 1.0, 0.7188, 0.5, 0.7188, 0.5, 0.7188, 1.0, 0.6875, 1.0, 0.6875, 0.5, 0.6875, 0.5, 0.6875, 1.0, 0.6562, 1.0, 0.6562, 0.5, 0.6562, 0.5, 0.6562, 1.0, 0.625, 1.0, 0.625, 0.5, 0.625, 0.5, 0.625, 1.0, 0.5938, 1.0, 0.5938, 0.5, 0.5938, 0.5, 0.5938, 1.0, 0.5625, 1.0, 0.5625, 0.5, 0.5625, 0.5, 0.5625, 1.0, 0.5312, 1.0, 0.5312, 0.5, 0.5312, 0.5, 0.5312, 1.0, 0.5, 1.0, 0.5, 0.5, 0.5, 0.5, 0.5, 1.0, 0.4688, 1.0, 0.4688, 0.5, 0.4688, 0.5, 0.4688, 1.0, 0.4375, 1.0, 0.4375, 0.5, 0.4375, 0.5, 0.4375, 1.0, 0.4062, 1.0, 0.4062, 0.5, 0.4062, 0.5, 0.4062, 1.0, 0.375, 1.0, 0.375, 0.5, 0.375, 0.5, 0.375, 1.0, 0.3438, 1.0, 0.3438, 0.5, 0.3438, 0.5, 0.3438, 1.0, 0.3125, 1.0, 0.3125, 0.5, 0.3125, 0.5, 0.3125, 1.0, 0.2812, 1.0, 0.2812, 0.5, 0.2812, 0.5, 0.2812, 1.0, 0.25, 1.0, 0.25, 0.5, 0.25, 0.5, 0.25, 1.0, 0.2188, 1.0, 0.2188, 0.5, 0.2188, 0.5, 0.2188, 1.0, 0.1875, 1.0, 0.1875, 0.5, 0.1875, 0.5, 0.1875, 1.0, 0.1562, 1.0, 0.1562, 0.5, 0.1562, 0.5, 0.1562, 1.0, 0.125, 1.0, 0.125, 0.5, 0.125, 0.5, 0.125, 1.0, 0.09375, 1.0, 0.09375, 0.5, 0.09375, 0.5, 0.09375, 1.0, 0.0625, 1.0, 0.0625, 0.5, 0.5504, 0.1167, 0.5803, 0.08029, 0.6167, 0.05045, 0.6582, 0.02827, 0.7032, 0.01461, 0.75, 0.01, 0.7968, 0.01461, 0.8418, 0.02827, 0.8833, 0.05045, 0.9197, 0.08029, 0.9496, 0.1167, 0.9717, 0.1582, 0.9854, 0.2032, 0.99, 0.25, 0.9854, 0.2968, 0.9717, 0.3418, 0.9496, 0.3833, 0.9197, 0.4197, 0.8833, 0.4496, 0.8418, 0.4717, 0.7968, 0.4854, 0.75, 0.49, 0.7032, 0.4854, 0.6582, 0.4717, 0.6167, 0.4496, 0.5803, 0.4197, 0.5504, 0.3833, 0.5283, 0.3418, 0.5146, 0.2968, 0.51, 0.25, 0.5146, 0.2032, 0.5283, 0.1582, 0.0625, 0.5, 0.0625, 1.0, 0.03125, 1.0, 0.03125, 0.5, 0.03125, 0.5, 0.03125, 1.0, 0.0, 1.0, 0.0, 0.5, 1.0, 0.5, 0.9688, 0.5, 0.9688, 0.5, 1.0, 0.5, 0.02827, 0.1582, 0.01461, 0.2032, 0.01, 0.25, 0.01461, 0.2968, 0.02827, 0.3418, 0.05045, 0.3833, 0.08029, 0.4197, 0.1167, 0.4496, 0.1582, 0.4717, 0.2032, 0.4854, 0.25, 0.49, 0.2968, 0.4854, 0.3418, 0.4717, 0.3833, 0.4496, 0.4197, 0.4197, 0.4496, 0.3833, 0.4717, 0.3418, 0.4854, 0.2968, 0.49, 0.25, 0.4854, 0.2032, 0.4717, 0.1582, 0.4496, 0.1167, 0.4197, 0.08029, 0.3833, 0.05045, 0.3418, 0.02827, 0.2968, 0.01461, 0.25, 0.01, 0.2032, 0.01461, 0.1582, 0.02827, 0.1167, 0.05045, 0.08029, 0.08029, 0.05045, 0.1167, 0.8438, 0.5, 0.8125, 0.5, 0.8125, 0.5, 0.8438, 0.5, 0.5312, 0.5, 0.5, 0.5, 0.5, 0.5, 0.5312, 0.5, 0.25, 0.5, 0.2188, 0.5, 0.2188, 0.5, 0.25, 0.5, 0.6562, 0.5, 0.625, 0.5, 0.625, 0.5, 0.6562, 0.5, 0.375, 0.5, 0.3438, 0.5, 0.3438, 0.5, 0.375, 0.5, 0.125, 0.5, 0.09375, 0.5, 0.09375, 0.5, 0.125, 0.5, 0.9688, 0.5, 0.9375, 0.5, 0.9375, 0.5, 0.9688, 0.5, 0.8125, 0.5, 0.7812, 0.5, 0.7812, 0.5, 0.8125, 0.5, 0.5, 0.5, 0.4688, 0.5, 0.4688, 0.5, 0.5, 0.5, 0.2812, 0.5, 0.25, 0.5, 0.25, 0.5, 0.2812, 0.5, 0.625, 0.5, 0.5938, 0.5, 0.5938, 0.5, 0.625, 0.5, 0.1562, 0.5, 0.125, 0.5, 0.125, 0.5, 0.1562, 0.5, 0.3438, 0.5, 0.3125, 0.5, 0.3125, 0.5, 0.3438, 0.5, 0.7812, 0.5, 0.75, 0.5, 0.75, 0.5, 0.7812, 0.5, 0.4688, 0.5, 0.4375, 0.5, 0.4375, 0.5, 0.4688, 0.5, 0.9375, 0.5, 0.9062, 0.5, 0.9062, 0.5, 0.9375, 0.5, 0.03125, 0.5, 0.0, 0.5, 0.0, 0.5, 0.03125, 0.5, 0.3125, 0.5, 0.2812, 0.5, 0.2812, 0.5, 0.3125, 0.5, 0.9062, 0.5, 0.875, 0.5, 0.875, 0.5, 0.9062, 0.5, 0.5938, 0.5, 0.5625, 0.5, 0.5625, 0.5, 0.5938, 0.5, 0.1875, 0.5, 0.1562, 0.5, 0.1562, 0.5, 0.1875, 0.5, 0.75, 0.5, 0.7188, 0.5, 0.7188, 0.5, 0.75, 0.5, 0.4375, 0.5, 0.4062, 0.5, 0.4062, 0.5, 0.4375, 0.5, 0.0625, 0.5, 0.03125, 0.5, 0.03125, 0.5, 0.0625, 0.5, 0.6875, 0.5, 0.6562, 0.5, 0.6562, 0.5, 0.6875, 0.5, 0.875, 0.5, 0.8438, 0.5, 0.8438, 0.5, 0.875, 0.5, 0.5625, 0.5, 0.5312, 0.5, 0.5312, 0.5, 0.5625, 0.5, 0.2188, 0.5, 0.1875, 0.5, 0.1875, 0.5, 0.2188, 0.5, 0.7188, 0.5, 0.6875, 0.5, 0.6875, 0.5, 0.7188, 0.5, 0.4062, 0.5, 0.375, 0.5, 0.375, 0.5, 0.4062, 0.5, 0.09375, 0.5, 0.0625, 0.5, 0.0625, 0.5, 0.09375, 0.5, 0.3749, 0.1272, 0.625, 0.1274, 0.625, 0.25, 0.375, 0.25, 0.625, 0.4378, 0.625, 0.5, 0.625, 0.5, 0.625, 0.4378, 0.3749, 0.6227, 0.625, 0.6226, 0.625, 0.75, 0.375, 0.75, 0.375, 0.9408, 0.625, 0.9408, 0.625, 1.0, 0.375, 1.0, 0.3749, 0.6227, 0.375, 0.75, 0.375, 0.75, 0.375, 0.6226, 0.0, 0.0, 0.0, 0.0, 0.0, 0.0, 0.0, 0.0, 0.625, 0.4378, 0.625, 0.3755, 0.625, 0.3755, 0.625, 0.4378, 0.3749, 0.1272, 0.375, 0.25, 0.375, 0.25, 0.375, 0.1274, 0.375, 0.8122, 0.625, 0.8122, 0.625, 0.8745, 0.375, 0.8745, 0.625, 0.3755, 0.625, 0.4378, 0.625, 0.4378, 0.625, 0.3755, 0.8158, 0.6226, 0.875, 0.6226, 0.875, 0.75, 0.8158, 0.75, 0.6872, 0.6226, 0.7495, 0.6226, 0.7495, 0.75, 0.6872, 0.75, 0.625, 0.6226, 0.625, 0.5, 0.625, 0.5, 0.625, 0.6226, 0.625, 0.8122, 0.625, 0.75, 0.625, 0.75, 0.625, 0.8122, 0.625, 0.3092, 0.625, 0.25, 0.625, 0.25, 0.625, 0.3092, 0.625, 0.1274, 0.625, 0.0, 0.625, 0.0, 0.625, 0.1274, 0.625, 0.9408, 0.625, 0.8745, 0.625, 0.8745, 0.625, 0.9408, 0.0, 0.0, 0.0, 0.0, 0.0, 0.0, 0.0, 0.0, 0.3128, 0.6226, 0.375, 0.6226, 0.375, 0.75, 0.3128, 0.75, 0.1842, 0.6226, 0.2505, 0.6226, 0.2505, 0.75, 0.1842, 0.75, 0.0, 0.0, 0.0, 0.0, 0.0, 0.0, 0.0, 0.0, 0.375, 0.4378, 0.375, 0.5, 0.375, 0.5, 0.375, 0.4378, 0.375, 0.0, 0.375, 0.0, 0.375, 0.0, 0.375, 0.0, 0.375, 0.3092, 0.375, 0.3755, 0.375, 0.3755, 0.375, 0.3092, 0.375, 0.9408, 0.375, 1.0, 0.375, 1.0, 0.375, 0.9408, 0.0, 0.0, 0.0, 0.0, 0.0, 0.0, 0.0, 0.0, 0.375, 0.9408, 0.375, 1.0, 0.375, 1.0, 0.375, 0.9408, 0.375, 0.8122, 0.375, 0.8745, 0.375, 0.8745, 0.375, 0.8122, 0.375, 0.9408, 0.375, 1.0, 0.375, 1.0, 0.375, 0.9408, 0.375, 0.8122, 0.375, 0.8745, 0.375, 0.8745, 0.375, 0.8122, 0.0, 0.0, 0.0, 0.0, 0.0, 0.0, 0.0, 0.0, 0.375, 0.8122, 0.375, 0.8745, 0.375, 0.8745, 0.375, 0.8122, 0.0, 0.0, 0.0, 0.0, 0.0, 0.0, 0.0, 0.0, 0.375, 0.75, 0.375, 0.75, 0.375, 0.75, 0.375, 0.75, 0.1842, 0.5, 0.2505, 0.5, 0.2505, 0.6226, 0.1842, 0.6226, 0.3128, 0.5, 0.375, 0.5, 0.375, 0.6226, 0.3128, 0.6226, 0.625, 0.25, 0.625, 0.1274, 0.625, 0.1274, 0.625, 0.25, 0.625, 0.75, 0.625, 0.6226, 0.625, 0.6226, 0.625, 0.75, 0.6872, 0.5, 0.7495, 0.5, 0.7495, 0.6226, 0.6872, 0.6226, 0.8158, 0.5, 0.875, 0.5, 0.875, 0.6226, 0.8158, 0.6226, 0.375, 0.0, 0.3749, 0.1272, 0.375, 0.1274, 0.375, 0.0, 0.375, 0.5, 0.3749, 0.6227, 0.375, 0.6226, 0.375, 0.5, 0.375, 0.5, 0.625, 0.5, 0.625, 0.6226, 0.3749, 0.6227, 0.375, 0.0, 0.625, 0.0, 0.625, 0.1274, 0.3749, 0.1272, 0.375, 0.125, 0.625, 0.125, 0.625, 0.25, 0.375, 0.25, 0.375, 0.3759, 0.625, 0.3759, 0.625, 0.5, 0.375, 0.5, 0.375, 0.625, 0.625, 0.625, 0.625, 0.75, 0.375, 0.75, 0.375, 0.75, 0.625, 0.75, 0.625, 0.75, 0.375, 0.75, 0.375, 0.625, 0.375, 0.75, 0.375, 0.75, 0.375, 0.625, 0.7491, 0.625, 0.875, 0.625, 0.875, 0.75, 0.7491, 0.75, 0.375, 0.8741, 0.375, 0.75, 0.375, 0.75, 0.375, 0.8741, 0.625, 0.0, 0.375, 0.0, 0.375, 0.0, 0.625, 0.0, 0.375, 0.0, 0.375, 0.0, 0.375, 0.0, 0.375, 0.0, 0.7491, 0.75, 0.875, 0.75, 0.875, 0.75, 0.7491, 0.75, 0.2509, 0.625, 0.375, 0.625, 0.375, 0.75, 0.2509, 0.75, 0.2509, 0.75, 0.375, 0.75, 0.375, 0.75, 0.2509, 0.75, 0.375, 0.8741, 0.375, 1.0, 0.375, 1.0, 0.375, 0.8741, 0.375, 0.75, 0.375, 0.75, 0.375, 0.75, 0.375, 0.75, 0.375, 0.3759, 0.375, 0.5, 0.375, 0.5, 0.375, 0.3759, 0.375, 0.125, 0.375, 0.25, 0.375, 0.25, 0.375, 0.125, 0.375, 0.75, 0.625, 0.75, 0.6415, 0.75, 0.375, 0.75, 0.625, 0.0, 0.375, 0.0, 0.375, 0.0, 0.625, 0.0, 0.7491, 0.75, 0.875, 0.75, 0.875, 0.75, 0.7491, 0.75, 0.375, 0.75, 0.625, 0.75, 0.625, 0.75, 0.375, 0.75, 0.747, 0.75, 0.8538, 0.75, 0.8538, 0.75, 0.747, 0.75, 0.375, 0.8741, 0.375, 0.75, 0.375, 0.75, 0.375, 0.8741, 0.7491, 0.75, 0.875, 0.75, 0.8538, 0.75, 0.747, 0.75, 0.625, 0.0, 0.375, 0.0, 0.375, 0.0, 0.6348, 0.0, 0.375, 0.0, 0.375, 0.125, 0.375, 0.125, 0.375, 0.0, 0.2509, 0.5, 0.375, 0.5, 0.375, 0.625, 0.2509, 0.625, 0.7491, 0.5, 0.875, 0.5, 0.875, 0.625, 0.7491, 0.625, 0.375, 0.5, 0.375, 0.625, 0.375, 0.625, 0.375, 0.5, 0.375, 0.5, 0.625, 0.5, 0.625, 0.625, 0.375, 0.625, 0.375, 0.0, 0.625, 0.0, 0.625, 0.125, 0.375, 0.125, 0.375, 0.8741, 0.6688, 0.8773, 0.6965, 1.006, 0.375, 1.0, 0.6348, 0.0, 0.375, 0.0, 0.375, 0.0, 0.6348, 0.0, 0.375, 0.75, 0.6415, 0.75, 0.6415, 0.75, 0.375, 0.75, 0.375, 0.8741, 0.375, 0.75, 0.375, 0.75, 0.375, 0.8741, 0.375, 1.0, 0.375, 0.8741, 0.375, 0.8741, 0.375, 1.0, 0.375, 0.75, 0.6415, 0.75, 0.6688, 0.8773, 0.375, 0.8741, 0.625, 0.5, 0.7491, 0.5, 0.7491, 0.625, 0.625, 0.625, 0.125, 0.5, 0.2509, 0.5, 0.2509, 0.625, 0.125, 0.625, 0.625, 0.75, 0.7491, 0.75, 0.747, 0.75, 0.6415, 0.75, 0.375, 1.0, 0.375, 0.8741, 0.375, 0.8741, 0.375, 1.0, 0.6415, 0.75, 0.747, 0.75, 0.747, 0.75, 0.6415, 0.75, 0.625, 0.75, 0.7491, 0.75, 0.7491, 0.75, 0.625, 0.75, 0.375, 0.25, 0.375, 0.3759, 0.375, 0.3759, 0.375, 0.25, 0.375, 0.75, 0.375, 0.8741, 0.375, 0.8741, 0.375, 0.75, 0.125, 0.75, 0.2509, 0.75, 0.2509, 0.75, 0.125, 0.75, 0.125, 0.625, 0.2509, 0.625, 0.2509, 0.75, 0.125, 0.75, 0.625, 0.75, 0.7491, 0.75, 0.7491, 0.75, 0.625, 0.75, 0.375, 1.0, 0.375, 0.8741, 0.375, 0.8741, 0.375, 1.0, 0.625, 0.625, 0.7491, 0.625, 0.7491, 0.75, 0.625, 0.75, 0.375, 0.25, 0.625, 0.25, 0.625, 0.3759, 0.375, 0.3759, 0.6965, 1.006, 0.375, 1.0, 0.375, 1.0, 0.6965, 1.006, 0.625, 0.5, 0.6872, 0.5, 0.6872, 0.6226, 0.625, 0.6226, 0.2505, 0.5, 0.3128, 0.5, 0.3128, 0.6226, 0.2505, 0.6226, 0.0, 0.0, 0.0, 0.0, 0.0, 0.0, 0.0, 0.0, 0.375, 0.75, 0.375, 0.8122, 0.375, 0.8122, 0.375, 0.75, 0.375, 0.75, 0.375, 0.8122, 0.375, 0.8122, 0.375, 0.75, 0.375, 0.75, 0.375, 0.8122, 0.375, 0.8122, 0.375, 0.75, 0.375, 0.3755, 0.375, 0.4378, 0.375, 0.4378, 0.375, 0.3755, 0.2505, 0.6226, 0.3128, 0.6226, 0.3128, 0.75, 0.2505, 0.75, 0.625, 0.8745, 0.625, 0.8122, 0.625, 0.8122, 0.625, 0.8745, 0.625, 0.6226, 0.6872, 0.6226, 0.6872, 0.75, 0.625, 0.75, 0.375, 0.75, 0.625, 0.75, 0.625, 0.8122, 0.375, 0.8122, 0.625, 0.5, 0.625, 0.4378, 0.625, 0.4378, 0.625, 0.5, 0.375, 0.3092, 0.375, 0.25, 0.375, 0.25, 0.375, 0.3092, 0.7495, 0.5, 0.8158, 0.5, 0.8158, 0.6226, 0.7495, 0.6226, 0.125, 0.5, 0.1842, 0.5, 0.1842, 0.6226, 0.125, 0.6226, 0.375, 0.8745, 0.375, 0.9408, 0.375, 0.9408, 0.375, 0.8745, 0.375, 0.8745, 0.375, 0.9408, 0.375, 0.9408, 0.375, 0.8745, 0.0, 0.0, 0.0, 0.0, 0.0, 0.0, 0.0, 0.0, 0.375, 0.8745, 0.375, 0.9408, 0.375, 0.9408, 0.375, 0.8745, 0.375, 0.25, 0.375, 0.3092, 0.375, 0.3092, 0.375, 0.25, 0.125, 0.6226, 0.1842, 0.6226, 0.1842, 0.75, 0.125, 0.75, 0.625, 1.0, 0.625, 0.9408, 0.625, 0.9408, 0.625, 1.0, 0.625, 0.3755, 0.625, 0.3092, 0.625, 0.3092, 0.625, 0.3755, 0.7495, 0.6226, 0.8158, 0.6226, 0.8158, 0.75, 0.7495, 0.75, 0.375, 0.3755, 0.375, 0.3092, 0.375, 0.3092, 0.375, 0.3755, 0.375, 0.8745, 0.625, 0.8745, 0.625, 0.9408, 0.375, 0.9408, 0.625, 0.3755, 0.625, 0.4378, 0.625, 0.4378, 0.625, 0.3755, 0.375, 0.25, 0.625, 0.25, 0.625, 0.25, 0.375, 0.25, 0.375, 0.3755, 0.375, 0.3092, 0.375, 0.3092, 0.375, 0.3755, 0.625, 0.5, 0.375, 0.5, 0.375, 0.5, 0.625, 0.5, 0.375, 0.4378, 0.375, 0.3755, 0.375, 0.3755, 0.375, 0.4378, 0.625, 0.25, 0.625, 0.3092, 0.625, 0.3092, 0.625, 0.25, 0.625, 0.5, 0.375, 0.5, 0.375, 0.5, 0.625, 0.5, 0.625, 0.3092, 0.625, 0.3755, 0.625, 0.3755, 0.625, 0.3092, 0.375, 0.5, 0.375, 0.4378, 0.375, 0.4378, 0.375, 0.5, 0.375, 0.25, 0.625, 0.25, 0.625, 0.25, 0.375, 0.25, 0.625, 0.25, 0.625, 0.3092, 0.625, 0.3092, 0.625, 0.25, 0.375, 0.4378, 0.375, 0.3755, 0.375, 0.3755, 0.375, 0.4378, 0.625, 0.3755, 0.625, 0.4378, 0.625, 0.4378, 0.625, 0.3755, 0.375, 0.25, 0.625, 0.25, 0.625, 0.25, 0.375, 0.25, 0.375, 0.4378, 0.375, 0.3755, 0.375, 0.3755, 0.375, 0.4378, 0.625, 0.25, 0.625, 0.3092, 0.625, 0.3092, 0.625, 0.25, 0.375, 0.3092, 0.375, 0.25, 0.375, 0.25, 0.375, 0.3092, 0.375, 0.5, 0.375, 0.4378, 0.375, 0.4378, 0.375, 0.5, 0.625, 0.3092, 0.625, 0.3755, 0.625, 0.3755, 0.625, 0.3092, 0.625, 0.4378, 0.625, 0.5, 0.625, 0.5, 0.625, 0.4378, 0.375, 0.5, 0.375, 0.4378, 0.375, 0.4378, 0.375, 0.5, 0.375, 0.3092, 0.375, 0.25, 0.375, 0.25, 0.375, 0.3092, 0.625, 0.25, 0.625, 0.3092, 0.625, 0.3092, 0.625, 0.25, 0.375, 0.4378, 0.375, 0.3755, 0.375, 0.3755, 0.375, 0.4378, 0.375, 0.3092, 0.375, 0.25, 0.375, 0.25, 0.375, 0.3092, 0.375, 0.5, 0.375, 0.4378, 0.375, 0.4378, 0.375, 0.5, 0.625, 0.3092, 0.625, 0.3755, 0.625, 0.3755, 0.625, 0.3092, 0.625, 0.4378, 0.625, 0.5, 0.625, 0.5, 0.625, 0.4378, 0.625, 0.5, 0.375, 0.5, 0.375, 0.5, 0.625, 0.5, 0.375, 0.3755, 0.375, 0.3092, 0.375, 0.3092, 0.375, 0.3755, 0.625, 0.3092, 0.625, 0.3755, 0.625, 0.3755, 0.625, 0.3092, 0.375, 0.5, 0.375, 0.4378, 0.375, 0.4378, 0.375, 0.5, 0.375, 0.3092, 0.375, 0.25, 0.375, 0.25, 0.375, 0.3092, 0.625, 0.25, 0.625, 0.3092, 0.625, 0.3092, 0.625, 0.25, 0.625, 0.3092, 0.625, 0.3755, 0.625, 0.3755, 0.625, 0.3092, 0.625, 0.4378, 0.625, 0.5, 0.625, 0.5, 0.625, 0.4378, 0.625, 0.5, 0.375, 0.5, 0.375, 0.5, 0.625, 0.5, 0.375, 0.3755, 0.375, 0.3092, 0.375, 0.3092, 0.375, 0.3755, 0.375, 0.25, 0.625, 0.25, 0.625, 0.25, 0.375, 0.25, 0.625, 0.3755, 0.625, 0.4378, 0.625, 0.4378, 0.625, 0.3755, 0.375, 0.4378, 0.625, 0.4378, 0.625, 0.5, 0.375, 0.5, 0.375, 0.3092, 0.625, 0.3092, 0.625, 0.3755, 0.375, 0.3755, 0.375, 0.3755, 0.625, 0.3755, 0.625, 0.4378, 0.375, 0.4378, 0.375, 0.25, 0.625, 0.25, 0.625, 0.3092, 0.375, 0.3092, 0.625, 0.4378, 0.625, 0.5, 0.625, 0.5, 0.625, 0.4378, 0.625, 0.5, 0.375, 0.5, 0.375, 0.5, 0.625, 0.5, 0.375, 0.3755, 0.375, 0.3092, 0.375, 0.3092, 0.375, 0.3755, 0.375, 0.25, 0.625, 0.25, 0.625, 0.25, 0.375, 0.25, 0.625, 0.3755, 0.625, 0.4378, 0.625, 0.4378, 0.625, 0.3755, 0.375, 0.4378, 0.375, 0.3755, 0.375, 0.3755, 0.375, 0.4378])
me_cylinder_007.use_mirror_z = True
me_cylinder_007.update()

# ---- objects
ob_camera = bpy.data.objects.new('Camera', cam_camera)
ob_cylinder = bpy.data.objects.new('Cylinder', me_cylinder_007)

# ---- transforms, parenting, visibility, modifiers, constraints
ob_camera.location = (7.359, -6.926, 4.958)
ob_camera.rotation_euler = (1.109, 0.0, 0.8149)
ob_camera.lock_rotations_4d = False
ob_camera.empty_display_type = 'ARROWS'
ob_camera.color = (0.0, 0.0, 0.0, 0.0)
ob_camera.display_type = 'WIRE'
ob_camera.lineart.crease_threshold = 0.0
ob_cylinder.location = (-0.03389, 0.364, -2.221)
ob_cylinder.scale = (0.1201, 0.1201, 0.1201)
ob_cylinder.color = (0.0, 0.0, 0.0, 1.0)
ob_cylinder.show_name = True
ob_cylinder.show_axis = True
ob_cylinder.show_texture_space = True
ob_cylinder.show_wire = True
ob_cylinder.show_all_edges = True
ob_cylinder.show_in_front = True
ob_cylinder.use_mesh_mirror_z = True
_m = ob_cylinder.modifiers.new('Subdivision', 'SUBSURF')
_m.levels = 0

# ---- collection membership
col_collection.objects.link(ob_camera)
col_collection.objects.link(ob_cylinder)

# ---- scene / render settings (as saved in the file)
scene.camera = ob_camera
scene.frame_start = 1; scene.frame_end = 250; scene.frame_set(1)
scene.render.engine = 'BLENDER_EEVEE_NEXT'
scene.cycles.use_denoising = False
scene.cycles.samples = 128
scene.cycles.sampling_pattern = 'TABULATED_SOBOL'
scene.cycles.use_adaptive_sampling = False
scene.cycles.use_light_tree = False
scene.view_settings.view_transform = 'Filmic'
bpy.context.view_layer.update()

# ---- added for rendering (the .blend has no usable light): sun
light_auto_sun = bpy.data.lights.new('AutoSun', 'SUN')
light_auto_sun.energy = 3.0
light_auto_sun.angle = 0.0523599
ob_auto_sun = bpy.data.objects.new('AutoSun', light_auto_sun)
scene.collection.objects.link(ob_auto_sun)
ob_auto_sun.rotation_euler = (0.872665, 0.174533, 0.523599)
bpy.context.view_layer.update()
